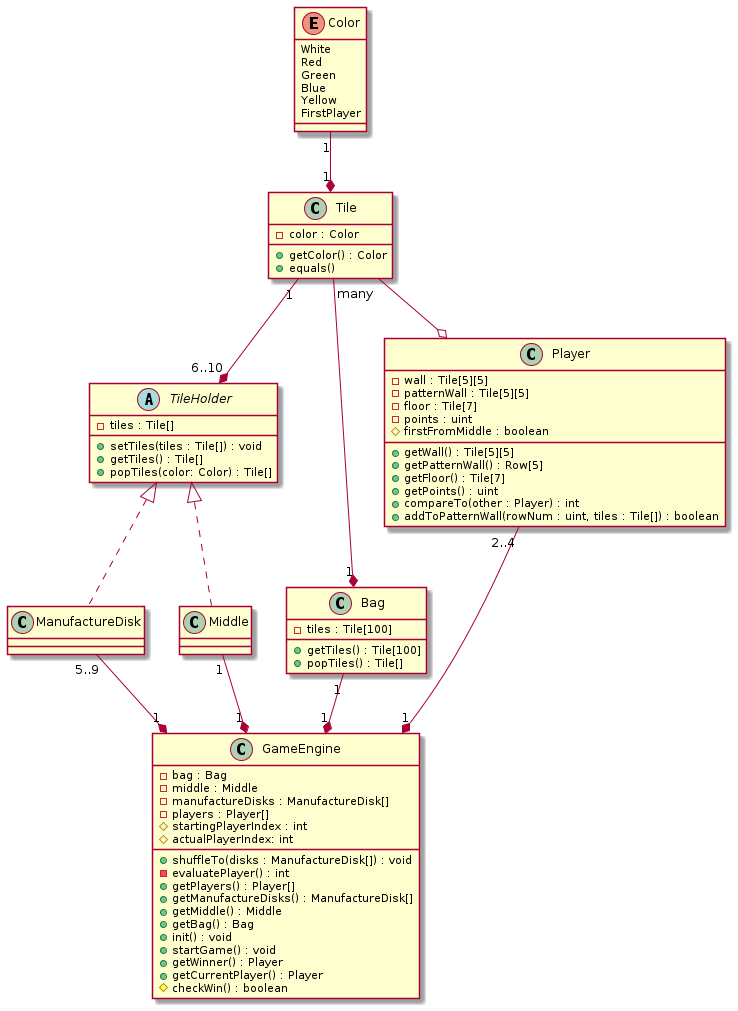

The diagram above was rendered by PlantUML. Its source (embedded in the PNG):
@startuml
enum Color{
White
Red
Green
Blue
Yellow
FirstPlayer
}

abstract TileHolder{
-tiles : Tile[]
+setTiles(tiles : Tile[]) : void
+getTiles() : Tile[]
+popTiles(color: Color) : Tile[]
}


class Tile{
-color : Color
+getColor() : Color
+equals()
}
class Bag {
-tiles : Tile[100]
+getTiles() : Tile[100]
+popTiles() : Tile[]

}
class ManufactureDisk implements TileHolder{

}
class Middle implements TileHolder{

}
class Player{
-wall : Tile[5][5]
-patternWall : Tile[5][5]
-floor : Tile[7]
-points : uint
#firstFromMiddle : boolean
+getWall() : Tile[5][5]
+getPatternWall() : Row[5]
+getFloor() : Tile[7]
+getPoints() : uint
+compareTo(other : Player) : int
+addToPatternWall(rowNum : uint, tiles : Tile[]) : boolean
}

class GameEngine{
-bag : Bag
-middle : Middle
-manufactureDisks : ManufactureDisk[]
-players : Player[]
+shuffleTo(disks : ManufactureDisk[]) : void
-evaluatePlayer() : int
#startingPlayerIndex : int
#actualPlayerIndex: int
+getPlayers() : Player[]
+getManufactureDisks() : ManufactureDisk[]
+getMiddle() : Middle
+getBag() : Bag
+init() : void
+startGame() : void
+getWinner() : Player
+getCurrentPlayer() : Player
#checkWin() : boolean
}


Color "1"--*"1" Tile
Player "2..4"--*"1" GameEngine
Tile "many"--*"1" Bag
Tile "1"--*"6..10" TileHolder
Tile --o Player
ManufactureDisk "5..9"--*"1" GameEngine
Bag "1"--*"1" GameEngine
Middle "1"--*"1" GameEngine
@enduml